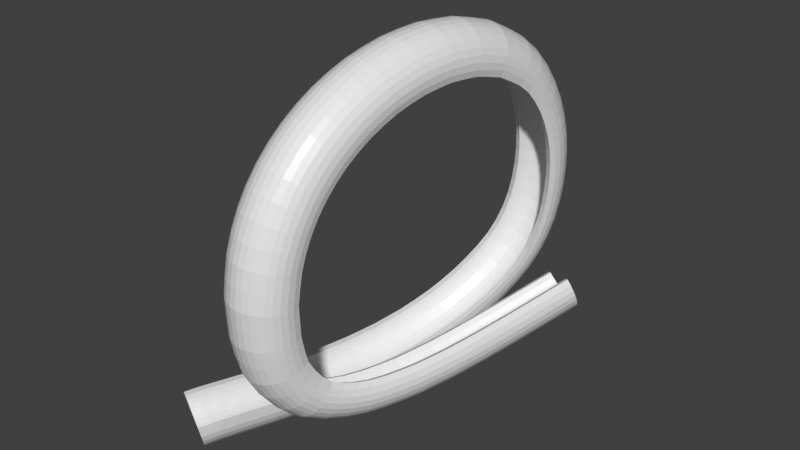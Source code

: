 # Source: curveTest.blend  (saved by Blender 2.93.21; exported with 4.5.12 LTS)
import bpy
from mathutils import Matrix  # noqa: F401  (used for matrix-valued properties, if any)

bpy.ops.wm.read_factory_settings(use_empty=True)
scene = bpy.context.scene
scene.name = 'Scene'

# ---- collections
col_collection = bpy.data.collections.new('Collection'); scene.collection.children.link(col_collection)

# ---- materials (node trees are filled in below, after node groups)
mat_material = bpy.data.materials.new('Material')
mat_material.alpha_threshold = 0.0
mat_material.use_transparent_shadow = False
mat_material.line_color = (0.0, 0.0, 0.0, 1.0)

# ---- material node trees
mat_material.use_nodes = True; mat_material.node_tree.nodes.clear()
_N = mat_material.node_tree.nodes; _L = mat_material.node_tree.links
n0 = _N.new('ShaderNodeOutputMaterial'); n0.name = 'Material Output'; n0.location = (300, 300)
n1 = _N.new('ShaderNodeBsdfPrincipled'); n1.name = 'Principled BSDF'; n1.location = (10, 300)
n1.distribution = 'GGX'
n1.subsurface_method = 'BURLEY'
n1.inputs[2].default_value = 0.4
n1.inputs[3].default_value = 1.45
n1.inputs[27].default_value = (0.0, 0.0, 0.0, 1.0)
n1.inputs[28].default_value = 1.0
_L.new(n1.outputs[0], n0.inputs[0])
n0.is_active_output = True

# ---- world
world_world = bpy.data.worlds.new('World'); scene.world = world_world
world_world.use_nodes = True; world_world.node_tree.nodes.clear()
_N = world_world.node_tree.nodes; _L = world_world.node_tree.links
n0 = _N.new('ShaderNodeOutputWorld'); n0.name = 'World Output'; n0.location = (300, 300)
n1 = _N.new('ShaderNodeBackground'); n1.name = 'Background'; n1.location = (10, 300)
n1.inputs[0].default_value = (0.05088, 0.05088, 0.05088, 1.0)
_L.new(n1.outputs[0], n0.inputs[0])
n0.is_active_output = True
world_world.color = (0.05088, 0.05088, 0.05088)
world_world.use_sun_shadow = False
world_world.sun_shadow_jitter_overblur = 0.0

# ---- meshes
me_cube = bpy.data.meshes.new('Cube')
me_cube.from_pydata([(-1.0, -1.118e-08, -3.254e-08), (-0.9808, 0.0, -0.1951), (-0.9239, 0.0, -0.3827), (-0.8315, 0.0, -0.5556), (-0.7071, 0.0, -0.7071), (-0.5556, 0.0, -0.8315), (-0.3827, 0.0, -0.9239), (-0.1951, 5.96e-08, -0.9808), (8.742e-08, 0.0, -1.0), (0.1951, 5.96e-08, -0.9808), (0.3827, 0.0, -0.9239), (0.5556, 0.0, -0.8315), (0.7071, 0.0, -0.7071), (0.8315, 0.0, -0.5556), (0.9239, 0.0, -0.3827), (0.9808, 0.0, -0.1951), (1.0, -1.118e-08, 2.31e-08), (-1.0, 0.6257, -3.254e-08), (-0.9808, 0.6257, -0.1951), (-0.9239, 0.6257, -0.3827), (-0.8315, 0.6257, -0.5556), (-0.7071, 0.6257, -0.7071), (-0.5556, 0.6257, -0.8315), (-0.3827, 0.6257, -0.9239), (-0.1951, 0.6257, -0.9808), (8.742e-08, 0.6257, -1.0), (0.1951, 0.6257, -0.9808), (0.3827, 0.6257, -0.9239), (0.5556, 0.6257, -0.8315), (0.7071, 0.6257, -0.7071), (0.8315, 0.6257, -0.5556), (0.9239, 0.6257, -0.3827), (0.9808, 0.6257, -0.1951), (1.0, 0.6257, 2.31e-08), (-1.251, -1.399e-08, -4.072e-08), (-1.227, 0.0, -0.2441), (-1.156, 0.0, -0.4789), (-1.041, 0.0, -0.6953), (-0.8849, 0.0, -0.8849), (-0.6953, 0.0, -1.041), (-0.4789, 0.0, -1.156), (-0.2441, 7.459e-08, -1.227), (1.094e-07, 0.0, -1.251), (0.2441, 7.459e-08, -1.227), (0.4789, 0.0, -1.156), (0.6953, 0.0, -1.041), (0.8849, 0.0, -0.8849), (1.041, 0.0, -0.6953), (1.156, 0.0, -0.4789), (1.227, 0.0, -0.2441), (1.251, -1.399e-08, 2.891e-08), (-1.251, 0.6257, -4.072e-08), (-1.227, 0.6257, -0.2441), (-1.156, 0.6257, -0.4789), (-1.041, 0.6257, -0.6953), (-0.8849, 0.6257, -0.8849), (-0.6953, 0.6257, -1.041), (-0.4789, 0.6257, -1.156), (-0.2441, 0.6257, -1.227), (1.094e-07, 0.6257, -1.251), (0.2441, 0.6257, -1.227), (0.4789, 0.6257, -1.156), (0.6953, 0.6257, -1.041), (0.8849, 0.6257, -0.8849), (1.041, 0.6257, -0.6953), (1.156, 0.6257, -0.4789), (1.227, 0.6257, -0.2441), (1.251, 0.6257, 2.891e-08)], [], [(15, 32, 31, 14), (8, 25, 24, 7), (1, 18, 17, 0), (16, 33, 32, 15), (9, 26, 25, 8), (4, 21, 20, 3), (10, 27, 26, 9), (3, 20, 19, 2), (11, 28, 27, 10), (2, 19, 18, 1), (12, 29, 28, 11), (5, 22, 21, 4), (13, 30, 29, 12), (6, 23, 22, 5), (14, 31, 30, 13), (7, 24, 23, 6), (49, 48, 65, 66), (42, 41, 58, 59), (35, 34, 51, 52), (50, 49, 66, 67), (43, 42, 59, 60), (38, 37, 54, 55), (44, 43, 60, 61), (37, 36, 53, 54), (45, 44, 61, 62), (36, 35, 52, 53), (46, 45, 62, 63), (39, 38, 55, 56), (47, 46, 63, 64), (40, 39, 56, 57), (48, 47, 64, 65), (41, 40, 57, 58), (33, 16, 50, 67), (26, 27, 61, 60), (13, 12, 46, 47), (27, 28, 62, 61), (14, 13, 47, 48), (1, 0, 34, 35), (28, 29, 63, 62), (15, 14, 48, 49), (4, 3, 37, 38), (29, 30, 64, 63), (16, 15, 49, 50), (3, 2, 36, 37), (30, 31, 65, 64), (17, 18, 52, 51), (2, 1, 35, 36), (31, 32, 66, 65), (20, 21, 55, 54), (5, 4, 38, 39), (32, 33, 67, 66), (19, 20, 54, 53), (6, 5, 39, 40), (18, 19, 53, 52), (7, 6, 40, 41), (21, 22, 56, 55), (8, 7, 41, 42), (22, 23, 57, 56), (9, 8, 42, 43), (23, 24, 58, 57), (10, 9, 43, 44), (0, 17, 51, 34), (24, 25, 59, 58), (11, 10, 44, 45), (25, 26, 60, 59), (12, 11, 45, 46)])
_uv = me_cube.uv_layers.new(name='UVMap')
_uv.uv.foreach_set('vector', [0.0, 0.0, 0.0, 0.0, 0.0, 0.0, 0.0, 0.0, 0.0, 0.0, 0.0, 0.0, 0.0, 0.0, 0.0, 0.0, 0.0, 0.0, 0.0, 0.0, 0.0, 0.0, 0.0, 0.0, 0.0, 0.0, 0.0, 0.0, 0.0, 0.0, 0.0, 0.0, 0.0, 0.0, 0.0, 0.0, 0.0, 0.0, 0.0, 0.0, 0.0, 0.0, 0.0, 0.0, 0.0, 0.0, 0.0, 0.0, 0.0, 0.0, 0.0, 0.0, 0.0, 0.0, 0.0, 0.0, 0.0, 0.0, 0.0, 0.0, 0.0, 0.0, 0.0, 0.0, 0.0, 0.0, 0.0, 0.0, 0.0, 0.0, 0.0, 0.0, 0.0, 0.0, 0.0, 0.0, 0.0, 0.0, 0.0, 0.0, 0.0, 0.0, 0.0, 0.0, 0.0, 0.0, 0.0, 0.0, 0.0, 0.0, 0.0, 0.0, 0.0, 0.0, 0.0, 0.0, 0.0, 0.0, 0.0, 0.0, 0.0, 0.0, 0.0, 0.0, 0.0, 0.0, 0.0, 0.0, 0.0, 0.0, 0.0, 0.0, 0.0, 0.0, 0.0, 0.0, 0.0, 0.0, 0.0, 0.0, 0.0, 0.0, 0.0, 0.0, 0.0, 0.0, 0.0, 0.0, 0.0, 0.0, 0.0, 0.0, 0.0, 0.0, 0.0, 0.0, 0.0, 0.0, 0.0, 0.0, 0.0, 0.0, 0.0, 0.0, 0.0, 0.0, 0.0, 0.0, 0.0, 0.0, 0.0, 0.0, 0.0, 0.0, 0.0, 0.0, 0.0, 0.0, 0.0, 0.0, 0.0, 0.0, 0.0, 0.0, 0.0, 0.0, 0.0, 0.0, 0.0, 0.0, 0.0, 0.0, 0.0, 0.0, 0.0, 0.0, 0.0, 0.0, 0.0, 0.0, 0.0, 0.0, 0.0, 0.0, 0.0, 0.0, 0.0, 0.0, 0.0, 0.0, 0.0, 0.0, 0.0, 0.0, 0.0, 0.0, 0.0, 0.0, 0.0, 0.0, 0.0, 0.0, 0.0, 0.0, 0.0, 0.0, 0.0, 0.0, 0.0, 0.0, 0.0, 0.0, 0.0, 0.0, 0.0, 0.0, 0.0, 0.0, 0.0, 0.0, 0.0, 0.0, 0.0, 0.0, 0.0, 0.0, 0.0, 0.0, 0.0, 0.0, 0.0, 0.0, 0.0, 0.0, 0.0, 0.0, 0.0, 0.0, 0.0, 0.0, 0.0, 0.0, 0.0, 0.0, 0.0, 0.0, 0.0, 0.0, 0.0, 0.0, 0.0, 0.0, 0.0, 0.0, 0.0, 0.0, 0.0, 0.0, 0.0, 0.0, 0.0, 0.0, 0.0, 0.0, 0.0, 0.0, 0.0, 0.0, 0.0, 0.0, 0.0, 0.0, 0.0, 0.0, 0.0, 0.0, 0.0, 0.0, 0.0, 0.0, 0.0, 0.0, 0.0, 0.0, 0.0, 0.0, 0.0, 0.0, 0.0, 0.0, 0.0, 0.0, 0.0, 0.0, 0.0, 0.0, 0.0, 0.0, 0.0, 0.0, 0.0, 0.0, 0.0, 0.0, 0.0, 0.0, 0.0, 0.0, 0.0, 0.0, 0.0, 0.0, 0.0, 0.0, 0.0, 0.0, 0.0, 0.0, 0.0, 0.0, 0.0, 0.0, 0.0, 0.0, 0.0, 0.0, 0.0, 0.0, 0.0, 0.0, 0.0, 0.0, 0.0, 0.0, 0.0, 0.0, 0.0, 0.0, 0.0, 0.0, 0.0, 0.0, 0.0, 0.0, 0.0, 0.0, 0.0, 0.0, 0.0, 0.0, 0.0, 0.0, 0.0, 0.0, 0.0, 0.0, 0.0, 0.0, 0.0, 0.0, 0.0, 0.0, 0.0, 0.0, 0.0, 0.0, 0.0, 0.0, 0.0, 0.0, 0.0, 0.0, 0.0, 0.0, 0.0, 0.0, 0.0, 0.0, 0.0, 0.0, 0.0, 0.0, 0.0, 0.0, 0.0, 0.0, 0.0, 0.0, 0.0, 0.0, 0.0, 0.0, 0.0, 0.0, 0.0, 0.0, 0.0, 0.0, 0.0, 0.0, 0.0, 0.0, 0.0, 0.0, 0.0, 0.0, 0.0, 0.0, 0.0, 0.0, 0.0, 0.0, 0.0, 0.0, 0.0, 0.0, 0.0, 0.0, 0.0, 0.0, 0.0, 0.0, 0.0, 0.0, 0.0, 0.0, 0.0, 0.0, 0.0, 0.0, 0.0, 0.0, 0.0, 0.0, 0.0, 0.0, 0.0, 0.0, 0.0, 0.0, 0.0, 0.0, 0.0, 0.0, 0.0, 0.0, 0.0, 0.0, 0.0, 0.0, 0.0, 0.0, 0.0, 0.0, 0.0, 0.0, 0.0, 0.0, 0.0, 0.0, 0.0, 0.0, 0.0, 0.0, 0.0, 0.0, 0.0, 0.0, 0.0, 0.0, 0.0, 0.0, 0.0, 0.0, 0.0, 0.0, 0.0, 0.0, 0.0, 0.0, 0.0, 0.0, 0.0, 0.0, 0.0, 0.0, 0.0, 0.0, 0.0, 0.0, 0.0, 0.0, 0.0, 0.0, 0.0, 0.0, 0.0, 0.0, 0.0, 0.0, 0.0, 0.0, 0.0, 0.0, 0.0, 0.0, 0.0, 0.0, 0.0, 0.0, 0.0, 0.0, 0.0, 0.0, 0.0, 0.0, 0.0, 0.0, 0.0, 0.0, 0.0, 0.0, 0.0, 0.0, 0.0, 0.0, 0.0, 0.0])
me_cube.materials.append(mat_material)
me_cube.use_remesh_preserve_volume = False
me_cube.use_remesh_preserve_attributes = False
me_cube.use_mirror_vertex_groups = False
me_cube.update()

# ---- curves / text
cu_beziercurve = bpy.data.curves.new('BezierCurve', 'CURVE')
cu_beziercurve.dimensions = '3D'
_sp = cu_beziercurve.splines.new('BEZIER'); _sp.bezier_points.add(4)
_sp.bezier_points.foreach_set('co', [-0.8802, -0.0005863, -0.4023, 11.1, -4.324, 2.262, 9.743, -4.876, 10.43, -0.1284, -3.348, 3.893, 9.382, -7.542, 2.947])
_sp.bezier_points.foreach_set('handle_left', [-1.49, 0.3266, -0.5494, 8.017, -2.474, -1.83, 12.3, -5.207, 8.731, -1.379, -3.646, 10.48, 5.997, -5.511, 1.162])
_sp.bezier_points.foreach_set('handle_right', [0.7338, -0.8671, -0.01281, 12.67, -5.264, 4.341, 6.04, -4.396, 12.89, 0.8121, -3.124, -1.066, 11.26, -8.671, 3.938])
for _p, _l, _r in zip(_sp.bezier_points, ['ALIGNED', 'ALIGNED', 'ALIGNED', 'ALIGNED', 'ALIGNED'], ['ALIGNED', 'ALIGNED', 'ALIGNED', 'ALIGNED', 'ALIGNED']): _p.handle_left_type = _l; _p.handle_right_type = _r
_sp.order_u = 0
_sp.order_v = 0
cu_beziercurve.use_path = True
cu_beziercurve.fill_mode = 'FULL'

# ---- objects
ob_cube = bpy.data.objects.new('Cube', me_cube)
ob_beziercurve = bpy.data.objects.new('BezierCurve', cu_beziercurve)

# ---- transforms, parenting, visibility, modifiers, constraints
ob_cube.location = (0.0, 0.0, 0.0)
ob_cube.lock_rotations_4d = False
ob_cube.empty_display_type = 'ARROWS'
ob_cube.lineart.crease_threshold = 0.0
_m = ob_cube.modifiers.new('Array', 'ARRAY')
_m.fit_type = 'FIT_CURVE'
_m.curve = ob_beziercurve
_m.relative_offset_displace = (0.0, 1.0, 0.0)
_m = ob_cube.modifiers.new('Curve', 'CURVE')
_m.object = ob_beziercurve
ob_beziercurve.location = (0.0, 0.0, 0.0)
ob_beziercurve.rotation_euler = (0.0, -0.0, 1.571)

# ---- collection membership
col_collection.objects.link(ob_cube)
col_collection.objects.link(ob_beziercurve)

# ---- scene / render settings (as saved in the file)
scene.frame_start = 1; scene.frame_end = 250; scene.frame_set(1)
scene.render.engine = 'BLENDER_EEVEE_NEXT'
scene.cycles.use_denoising = False
scene.cycles.samples = 128
scene.cycles.sampling_pattern = 'TABULATED_SOBOL'
scene.cycles.use_adaptive_sampling = False
scene.cycles.use_light_tree = False
scene.view_settings.view_transform = 'Standard'
bpy.context.view_layer.update()

# ---- added for rendering (the .blend has no active camera and no usable light): camera, sun
cam_auto = bpy.data.cameras.new('AutoCamera')
cam_auto.lens = 50.0
cam_auto.sensor_width = 36.0
cam_auto.clip_end = 1000.0
ob_auto_camera = bpy.data.objects.new('AutoCamera', cam_auto)
scene.collection.objects.link(ob_auto_camera)
ob_auto_camera.location = (25.5211, -20.254, 22.8326)
ob_auto_camera.rotation_euler = (1.09748, -7.21219e-08, 0.694738)
scene.camera = ob_auto_camera
light_auto_sun = bpy.data.lights.new('AutoSun', 'SUN')
light_auto_sun.energy = 3.0
light_auto_sun.angle = 0.0523599
ob_auto_sun = bpy.data.objects.new('AutoSun', light_auto_sun)
scene.collection.objects.link(ob_auto_sun)
ob_auto_sun.rotation_euler = (0.872665, 0.174533, 0.523599)
bpy.context.view_layer.update()
